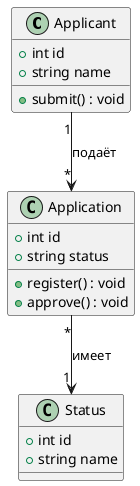

The diagram above was rendered by PlantUML. Its source (embedded in the PNG):
@startuml "class_dia_01"

class Applicant {
  +int id
  +string name
  +submit() : void
}

class Application {
  +int id
  +string status
  +register() : void
  +approve() : void
}

class Status {
  +int id
  +string name
}

Applicant "1" --> "*" Application : подаёт
Application "*" --> "1" Status : имеет

@enduml